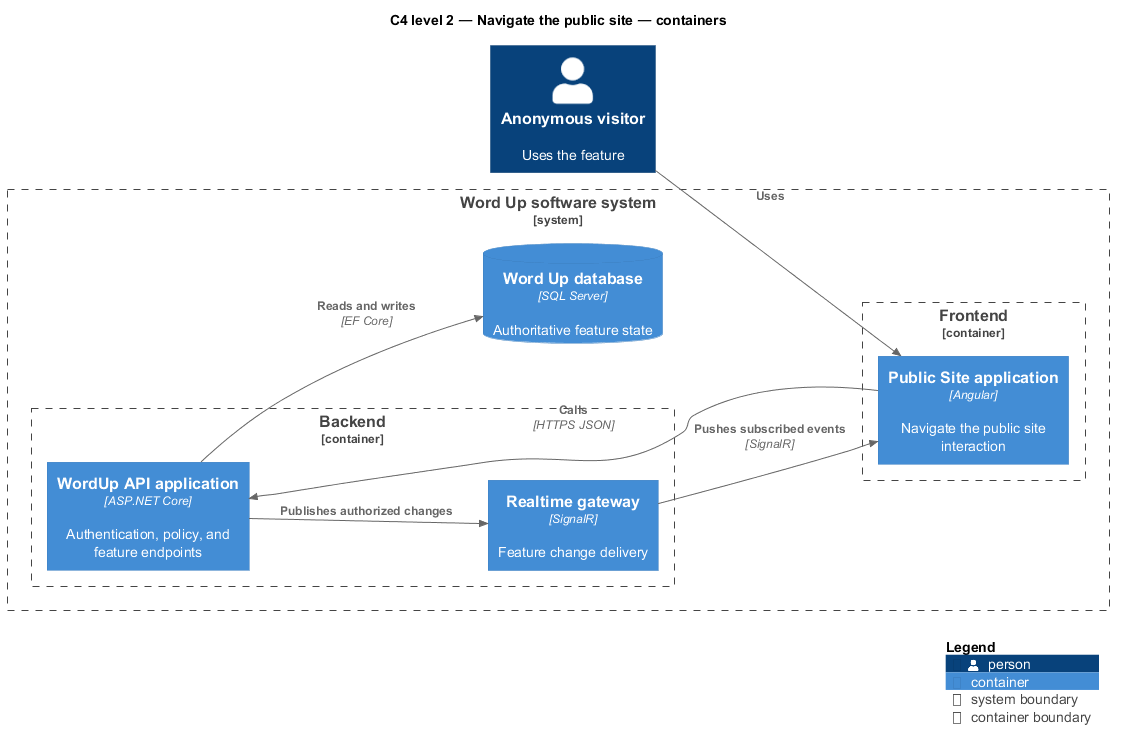

The diagram above was rendered by PlantUML. Its source (embedded in the PNG):
@startuml
!include <C4/C4_Component>
LAYOUT_LEFT_RIGHT()
title C4 level 2 — Navigate the public site — containers
Person(primary, "Anonymous visitor", "Uses the feature")
System_Boundary(wordup, "Word Up software system") {
  Container_Boundary(frontend, "Frontend") {
    Container(app1, "Public Site application", "Angular", "Navigate the public site interaction")
  }
  Container_Boundary(backend, "Backend") {
    Container(api, "WordUp API application", "ASP.NET Core", "Authentication, policy, and feature endpoints")
    Container(realtime, "Realtime gateway", "SignalR", "Feature change delivery")
  }
  ContainerDb(db, "Word Up database", "SQL Server", "Authoritative feature state")
}
Rel(primary, app1, "Uses")
Rel(app1, api, "Calls", "HTTPS JSON")
Rel(api, db, "Reads and writes", "EF Core")
Rel(api, realtime, "Publishes authorized changes")
Rel(realtime, app1, "Pushes subscribed events", "SignalR")
SHOW_LEGEND()
@enduml